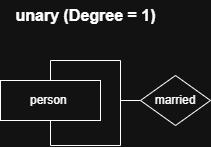

The diagram above was exported from draw.io. Its source (the exported page's mxGraphModel, read from the mxfile embedded in the PNG):
<mxGraphModel dx="1371" dy="790" grid="1" gridSize="10" guides="1" tooltips="1" connect="1" arrows="1" fold="1" page="1" pageScale="1" pageWidth="850" pageHeight="1100" math="0" shadow="0">
  <root>
    <mxCell id="0" />
    <mxCell id="1" parent="0" />
    <mxCell id="Qr6I8jA16B6S9WY1yDo0-13" style="rounded=0;orthogonalLoop=1;jettySize=auto;html=1;exitX=0.5;exitY=1;exitDx=0;exitDy=0;entryX=0.5;entryY=0;entryDx=0;entryDy=0;endArrow=none;startFill=0;" edge="1" parent="1" source="Qr6I8jA16B6S9WY1yDo0-1">
      <mxGeometry relative="1" as="geometry">
        <mxPoint x="400" y="470" as="targetPoint" />
      </mxGeometry>
    </mxCell>
    <mxCell id="Qr6I8jA16B6S9WY1yDo0-1" value="person&amp;nbsp;" style="whiteSpace=wrap;html=1;align=center;" vertex="1" parent="1">
      <mxGeometry x="350" y="450" width="100" height="40" as="geometry" />
    </mxCell>
    <mxCell id="Qr6I8jA16B6S9WY1yDo0-14" value="&lt;span style=&quot;font-size: 16px;&quot;&gt;&lt;b&gt;&amp;nbsp;unary (Degree = 1)&amp;nbsp;&lt;/b&gt;&lt;/span&gt;" style="text;html=1;align=center;verticalAlign=middle;resizable=0;points=[];autosize=1;strokeColor=none;fillColor=none;" vertex="1" parent="1">
      <mxGeometry x="350" y="370" width="170" height="30" as="geometry" />
    </mxCell>
    <mxCell id="Qr6I8jA16B6S9WY1yDo0-34" style="rounded=0;orthogonalLoop=1;jettySize=auto;html=1;entryX=0.5;entryY=0;entryDx=0;entryDy=0;endArrow=none;startFill=0;edgeStyle=orthogonalEdgeStyle;" edge="1" parent="1" source="Qr6I8jA16B6S9WY1yDo0-33" target="Qr6I8jA16B6S9WY1yDo0-1">
      <mxGeometry relative="1" as="geometry" />
    </mxCell>
    <mxCell id="Qr6I8jA16B6S9WY1yDo0-35" style="rounded=0;orthogonalLoop=1;jettySize=auto;html=1;entryX=0.5;entryY=1;entryDx=0;entryDy=0;endArrow=none;startFill=0;edgeStyle=orthogonalEdgeStyle;" edge="1" parent="1" source="Qr6I8jA16B6S9WY1yDo0-33" target="Qr6I8jA16B6S9WY1yDo0-1">
      <mxGeometry relative="1" as="geometry" />
    </mxCell>
    <mxCell id="Qr6I8jA16B6S9WY1yDo0-33" value="married" style="shape=rhombus;perimeter=rhombusPerimeter;whiteSpace=wrap;html=1;align=center;" vertex="1" parent="1">
      <mxGeometry x="490" y="445" width="70" height="50" as="geometry" />
    </mxCell>
  </root>
</mxGraphModel>